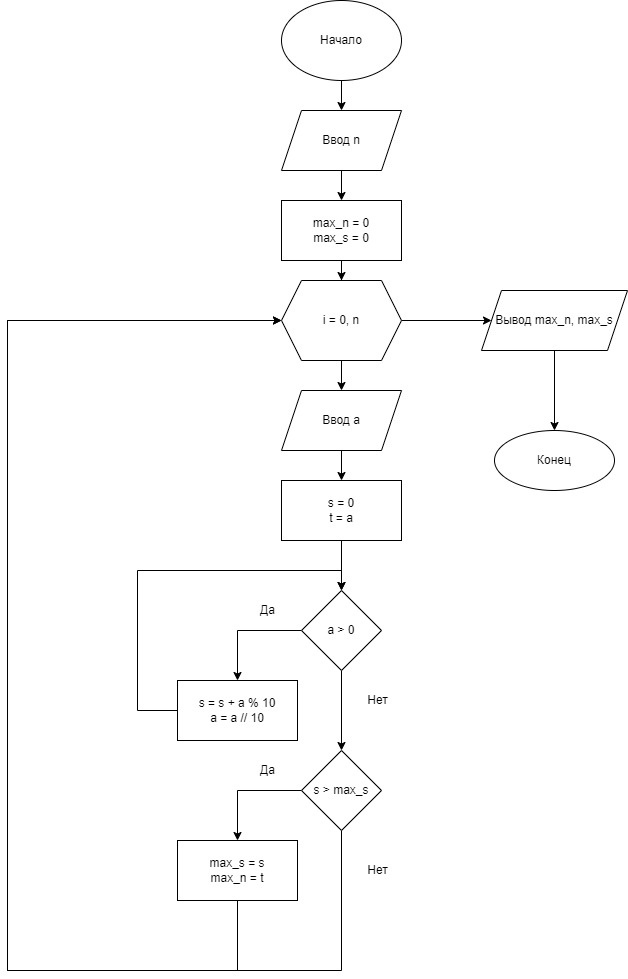

The diagram above was exported from draw.io. Its source (the exported page's mxGraphModel, read from the mxfile embedded in the PNG):
<mxGraphModel dx="1065" dy="459" grid="1" gridSize="10" guides="1" tooltips="1" connect="1" arrows="1" fold="1" page="1" pageScale="1" pageWidth="827" pageHeight="1169" math="0" shadow="0">
  <root>
    <mxCell id="0" />
    <mxCell id="1" parent="0" />
    <mxCell id="OOtbCTMU81N1SlDB1qVj-4" style="edgeStyle=orthogonalEdgeStyle;rounded=0;orthogonalLoop=1;jettySize=auto;html=1;entryX=0.5;entryY=0;entryDx=0;entryDy=0;" edge="1" parent="1" source="OOtbCTMU81N1SlDB1qVj-1" target="OOtbCTMU81N1SlDB1qVj-2">
      <mxGeometry relative="1" as="geometry" />
    </mxCell>
    <mxCell id="OOtbCTMU81N1SlDB1qVj-1" value="Начало" style="ellipse;whiteSpace=wrap;html=1;" vertex="1" parent="1">
      <mxGeometry x="354" y="10" width="120" height="80" as="geometry" />
    </mxCell>
    <mxCell id="OOtbCTMU81N1SlDB1qVj-5" style="edgeStyle=orthogonalEdgeStyle;rounded=0;orthogonalLoop=1;jettySize=auto;html=1;entryX=0.5;entryY=0;entryDx=0;entryDy=0;" edge="1" parent="1" source="OOtbCTMU81N1SlDB1qVj-2" target="OOtbCTMU81N1SlDB1qVj-3">
      <mxGeometry relative="1" as="geometry" />
    </mxCell>
    <mxCell id="OOtbCTMU81N1SlDB1qVj-2" value="Ввод n" style="shape=parallelogram;perimeter=parallelogramPerimeter;whiteSpace=wrap;html=1;fixedSize=1;" vertex="1" parent="1">
      <mxGeometry x="354" y="120" width="120" height="60" as="geometry" />
    </mxCell>
    <mxCell id="OOtbCTMU81N1SlDB1qVj-36" style="edgeStyle=orthogonalEdgeStyle;rounded=0;orthogonalLoop=1;jettySize=auto;html=1;entryX=0.5;entryY=0;entryDx=0;entryDy=0;" edge="1" parent="1" source="OOtbCTMU81N1SlDB1qVj-3" target="OOtbCTMU81N1SlDB1qVj-6">
      <mxGeometry relative="1" as="geometry" />
    </mxCell>
    <mxCell id="OOtbCTMU81N1SlDB1qVj-3" value="&lt;div&gt;max_n = 0&lt;/div&gt;&lt;div&gt;max_s = 0&lt;/div&gt;" style="rounded=0;whiteSpace=wrap;html=1;" vertex="1" parent="1">
      <mxGeometry x="354" y="210" width="120" height="60" as="geometry" />
    </mxCell>
    <mxCell id="OOtbCTMU81N1SlDB1qVj-23" style="edgeStyle=orthogonalEdgeStyle;rounded=0;orthogonalLoop=1;jettySize=auto;html=1;" edge="1" parent="1" source="OOtbCTMU81N1SlDB1qVj-6" target="OOtbCTMU81N1SlDB1qVj-7">
      <mxGeometry relative="1" as="geometry" />
    </mxCell>
    <mxCell id="OOtbCTMU81N1SlDB1qVj-33" value="" style="edgeStyle=orthogonalEdgeStyle;rounded=0;orthogonalLoop=1;jettySize=auto;html=1;" edge="1" parent="1" source="OOtbCTMU81N1SlDB1qVj-6" target="OOtbCTMU81N1SlDB1qVj-32">
      <mxGeometry relative="1" as="geometry" />
    </mxCell>
    <mxCell id="OOtbCTMU81N1SlDB1qVj-6" value="i = 0, n" style="shape=hexagon;perimeter=hexagonPerimeter2;whiteSpace=wrap;html=1;fixedSize=1;" vertex="1" parent="1">
      <mxGeometry x="354" y="290" width="120" height="80" as="geometry" />
    </mxCell>
    <mxCell id="OOtbCTMU81N1SlDB1qVj-22" style="edgeStyle=orthogonalEdgeStyle;rounded=0;orthogonalLoop=1;jettySize=auto;html=1;entryX=0.5;entryY=0;entryDx=0;entryDy=0;" edge="1" parent="1" source="OOtbCTMU81N1SlDB1qVj-7" target="OOtbCTMU81N1SlDB1qVj-8">
      <mxGeometry relative="1" as="geometry" />
    </mxCell>
    <mxCell id="OOtbCTMU81N1SlDB1qVj-7" value="&lt;span&gt;Ввод a&lt;/span&gt;" style="shape=parallelogram;perimeter=parallelogramPerimeter;whiteSpace=wrap;html=1;fixedSize=1;" vertex="1" parent="1">
      <mxGeometry x="354" y="400" width="120" height="60" as="geometry" />
    </mxCell>
    <mxCell id="OOtbCTMU81N1SlDB1qVj-20" style="edgeStyle=orthogonalEdgeStyle;rounded=0;orthogonalLoop=1;jettySize=auto;html=1;entryX=0.5;entryY=0;entryDx=0;entryDy=0;" edge="1" parent="1" source="OOtbCTMU81N1SlDB1qVj-8" target="OOtbCTMU81N1SlDB1qVj-9">
      <mxGeometry relative="1" as="geometry" />
    </mxCell>
    <mxCell id="OOtbCTMU81N1SlDB1qVj-8" value="&lt;div&gt;s = 0&lt;/div&gt;&lt;div&gt;t = a&lt;/div&gt;" style="rounded=0;whiteSpace=wrap;html=1;" vertex="1" parent="1">
      <mxGeometry x="354" y="490" width="120" height="60" as="geometry" />
    </mxCell>
    <mxCell id="OOtbCTMU81N1SlDB1qVj-12" value="" style="edgeStyle=orthogonalEdgeStyle;rounded=0;orthogonalLoop=1;jettySize=auto;html=1;" edge="1" parent="1" source="OOtbCTMU81N1SlDB1qVj-9" target="OOtbCTMU81N1SlDB1qVj-11">
      <mxGeometry relative="1" as="geometry" />
    </mxCell>
    <mxCell id="OOtbCTMU81N1SlDB1qVj-18" style="edgeStyle=orthogonalEdgeStyle;rounded=0;orthogonalLoop=1;jettySize=auto;html=1;entryX=0.5;entryY=0;entryDx=0;entryDy=0;" edge="1" parent="1" source="OOtbCTMU81N1SlDB1qVj-9" target="OOtbCTMU81N1SlDB1qVj-10">
      <mxGeometry relative="1" as="geometry" />
    </mxCell>
    <mxCell id="OOtbCTMU81N1SlDB1qVj-9" value="a &amp;gt; 0" style="rhombus;whiteSpace=wrap;html=1;" vertex="1" parent="1">
      <mxGeometry x="374" y="600" width="80" height="80" as="geometry" />
    </mxCell>
    <mxCell id="OOtbCTMU81N1SlDB1qVj-21" style="edgeStyle=orthogonalEdgeStyle;rounded=0;orthogonalLoop=1;jettySize=auto;html=1;entryX=0.5;entryY=0;entryDx=0;entryDy=0;" edge="1" parent="1" source="OOtbCTMU81N1SlDB1qVj-10" target="OOtbCTMU81N1SlDB1qVj-9">
      <mxGeometry relative="1" as="geometry">
        <Array as="points">
          <mxPoint x="210" y="720" />
          <mxPoint x="210" y="580" />
          <mxPoint x="414" y="580" />
        </Array>
      </mxGeometry>
    </mxCell>
    <mxCell id="OOtbCTMU81N1SlDB1qVj-10" value="&lt;div&gt;s = s + a % 10&lt;/div&gt;&lt;div&gt;&lt;span&gt;a = a // 10&lt;/span&gt;&lt;/div&gt;" style="rounded=0;whiteSpace=wrap;html=1;" vertex="1" parent="1">
      <mxGeometry x="250" y="690" width="120" height="60" as="geometry" />
    </mxCell>
    <mxCell id="OOtbCTMU81N1SlDB1qVj-14" value="" style="edgeStyle=orthogonalEdgeStyle;rounded=0;orthogonalLoop=1;jettySize=auto;html=1;" edge="1" parent="1" source="OOtbCTMU81N1SlDB1qVj-11" target="OOtbCTMU81N1SlDB1qVj-13">
      <mxGeometry relative="1" as="geometry" />
    </mxCell>
    <mxCell id="OOtbCTMU81N1SlDB1qVj-28" style="edgeStyle=orthogonalEdgeStyle;rounded=0;orthogonalLoop=1;jettySize=auto;html=1;" edge="1" parent="1" source="OOtbCTMU81N1SlDB1qVj-11" target="OOtbCTMU81N1SlDB1qVj-6">
      <mxGeometry relative="1" as="geometry">
        <Array as="points">
          <mxPoint x="414" y="980" />
          <mxPoint x="80" y="980" />
          <mxPoint x="80" y="330" />
        </Array>
      </mxGeometry>
    </mxCell>
    <mxCell id="OOtbCTMU81N1SlDB1qVj-11" value="s &amp;gt; max_s" style="rhombus;whiteSpace=wrap;html=1;" vertex="1" parent="1">
      <mxGeometry x="374" y="760" width="80" height="80" as="geometry" />
    </mxCell>
    <mxCell id="OOtbCTMU81N1SlDB1qVj-26" style="edgeStyle=orthogonalEdgeStyle;rounded=0;orthogonalLoop=1;jettySize=auto;html=1;entryX=0;entryY=0.5;entryDx=0;entryDy=0;" edge="1" parent="1" source="OOtbCTMU81N1SlDB1qVj-13" target="OOtbCTMU81N1SlDB1qVj-6">
      <mxGeometry relative="1" as="geometry">
        <Array as="points">
          <mxPoint x="310" y="980" />
          <mxPoint x="80" y="980" />
          <mxPoint x="80" y="330" />
        </Array>
      </mxGeometry>
    </mxCell>
    <mxCell id="OOtbCTMU81N1SlDB1qVj-13" value="&lt;div&gt;max_s = s&lt;/div&gt;&lt;div&gt;max_n = t&lt;/div&gt;" style="whiteSpace=wrap;html=1;" vertex="1" parent="1">
      <mxGeometry x="250" y="850" width="120" height="60" as="geometry" />
    </mxCell>
    <mxCell id="OOtbCTMU81N1SlDB1qVj-35" value="" style="edgeStyle=orthogonalEdgeStyle;rounded=0;orthogonalLoop=1;jettySize=auto;html=1;" edge="1" parent="1" source="OOtbCTMU81N1SlDB1qVj-32" target="OOtbCTMU81N1SlDB1qVj-34">
      <mxGeometry relative="1" as="geometry" />
    </mxCell>
    <mxCell id="OOtbCTMU81N1SlDB1qVj-32" value="Вывод max_n, max_s" style="shape=parallelogram;perimeter=parallelogramPerimeter;whiteSpace=wrap;html=1;fixedSize=1;" vertex="1" parent="1">
      <mxGeometry x="554" y="300" width="146" height="60" as="geometry" />
    </mxCell>
    <mxCell id="OOtbCTMU81N1SlDB1qVj-34" value="Конец" style="ellipse;whiteSpace=wrap;html=1;" vertex="1" parent="1">
      <mxGeometry x="567" y="440" width="120" height="60" as="geometry" />
    </mxCell>
    <mxCell id="OOtbCTMU81N1SlDB1qVj-37" value="Да" style="text;html=1;align=center;verticalAlign=middle;resizable=0;points=[];autosize=1;strokeColor=none;fillColor=none;" vertex="1" parent="1">
      <mxGeometry x="325" y="610" width="30" height="20" as="geometry" />
    </mxCell>
    <mxCell id="OOtbCTMU81N1SlDB1qVj-38" value="Нет" style="text;html=1;align=center;verticalAlign=middle;resizable=0;points=[];autosize=1;strokeColor=none;fillColor=none;" vertex="1" parent="1">
      <mxGeometry x="430" y="700" width="40" height="20" as="geometry" />
    </mxCell>
    <mxCell id="OOtbCTMU81N1SlDB1qVj-39" value="Да" style="text;html=1;align=center;verticalAlign=middle;resizable=0;points=[];autosize=1;strokeColor=none;fillColor=none;" vertex="1" parent="1">
      <mxGeometry x="325" y="770" width="30" height="20" as="geometry" />
    </mxCell>
    <mxCell id="OOtbCTMU81N1SlDB1qVj-40" value="Нет" style="text;html=1;align=center;verticalAlign=middle;resizable=0;points=[];autosize=1;strokeColor=none;fillColor=none;" vertex="1" parent="1">
      <mxGeometry x="430" y="870" width="40" height="20" as="geometry" />
    </mxCell>
  </root>
</mxGraphModel>